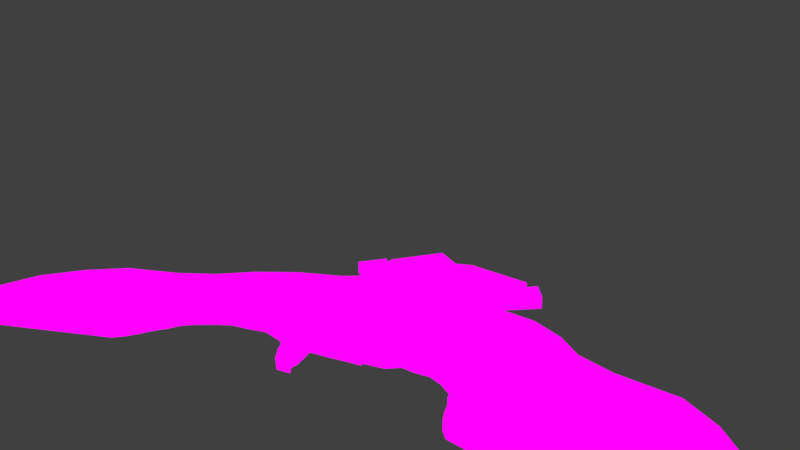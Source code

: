 # Source: hawk_Sketchfab.blend  (saved by Blender 2.81.16; exported with 4.5.12 LTS)
import bpy
from mathutils import Matrix  # noqa: F401  (used for matrix-valued properties, if any)

bpy.ops.wm.read_factory_settings(use_empty=True)
scene = bpy.context.scene
scene.name = 'Scene'

# ---- collections
col_collection_1 = bpy.data.collections.new('Collection 1'); scene.collection.children.link(col_collection_1)
col_anim1 = bpy.data.collections.new('anim1'); scene.collection.children.link(col_anim1)

# ---- images (referenced by path relative to the original .blend; pixels are not part of the script)
import os
ASSET_DIR = os.environ.get("B2B_ASSET_DIR", "")  # directory of the original .blend (textures are referenced by path, not embedded)
HERE = os.path.dirname(os.path.abspath(__file__))  # packed textures are extracted next to this script under _unpacked/

def load_image(name, relpath, width, height, colorspace="sRGB"):
    """Load a texture the original file referenced (path relative to the .blend, or extracted next to this script)."""
    p = next((c for c in (os.path.join(HERE, relpath), os.path.join(ASSET_DIR, relpath)) if relpath and os.path.exists(c)), "")
    if p:
        img = bpy.data.images.load(p, check_existing=True)
        img.name = name
    else:  # same state as the original file: an image datablock whose file is absent (Cycles renders it pink)
        img = bpy.data.images.new(name, width, height)
        img.source = "FILE"
        img.filepath = "//" + (relpath or name)
    img.colorspace_settings.name = colorspace
    return img
img_hawk_png = load_image('hawk.png', 'hawk.png', 1024, 1024, 'sRGB')

# ---- materials (node trees are filled in below, after node groups)
mat_hawk = bpy.data.materials.new('hawk')

# ---- material node trees
mat_hawk.use_nodes = True; mat_hawk.node_tree.nodes.clear()
_N = mat_hawk.node_tree.nodes; _L = mat_hawk.node_tree.links
n0 = _N.new('ShaderNodeOutputMaterial'); n0.name = 'Material Output'; n0.location = (442, 305)
n1 = _N.new('ShaderNodeTexImage'); n1.name = 'Image Texture'; n1.location = (-30, 325)
n1.image = img_hawk_png
n1.interpolation = 'Closest'
_L.new(n1.outputs[0], n0.inputs[0])
n0.is_active_output = True

# ---- world
world_world = bpy.data.worlds.new('World'); scene.world = world_world
world_world.use_nodes = True; world_world.node_tree.nodes.clear()
_N = world_world.node_tree.nodes; _L = world_world.node_tree.links
n0 = _N.new('ShaderNodeOutputWorld'); n0.name = 'World Output'; n0.location = (300, 300)
n1 = _N.new('ShaderNodeBackground'); n1.name = 'Background'; n1.location = (10, 300)
n1.inputs[0].default_value = (0.05088, 0.05088, 0.05088, 1.0)
_L.new(n1.outputs[0], n0.inputs[0])
n0.is_active_output = True
world_world.color = (0.05088, 0.05088, 0.05088)
world_world.use_sun_shadow = False
world_world.sun_shadow_jitter_overblur = 0.0

# ---- cameras
cam_camera = bpy.data.cameras.new('Camera')
cam_camera.clip_end = 100.0
cam_camera.lens = 35.0
cam_camera.sensor_width = 32.0
cam_camera.sensor_height = 18.0
cam_camera.ortho_scale = 7.314
cam_camera.dof.focus_distance = 0.0

# ---- lights
light_lamp = bpy.data.lights.new('Lamp', 'POINT')
light_lamp.transmission_factor = 0.0
light_lamp.cutoff_distance = 30.0
light_lamp.energy = 100.0
light_lamp.shadow_buffer_clip_start = 1.001
light_lamp.shadow_soft_size = 0.1
light_lamp.shadow_maximum_resolution = 0.006
light_lamp.use_absolute_resolution = True

# ---- meshes
me_cube_004 = bpy.data.meshes.new('Cube.004')
me_cube_004.from_pydata([(0.5709, 0.7135, -0.1801), (0.6739, -0.8818, -0.151), (0.5167, 1.014, -0.3165), (0.3123, -0.5323, -0.3367), (1.591, 0.5343, -0.09471), (1.062, -0.9788, -0.06399), (2.34, -0.1347, -0.1158), (1.404, -1.064, -0.06521), (3.815, -0.901, -0.1139), (1.724, -1.479, -0.04988), (2.767, -0.354, -0.1136), (1.595, -1.226, -0.0558), (3.43, -0.5462, -0.115), (1.681, -1.333, -0.05233), (1.242, -0.9746, -0.06886), (2.02, 0.2186, -0.1074), (1.011, 0.6644, -0.1109), (0.8656, -0.8758, -0.09866), (4.174, -2.13, -0.05719), (1.903, -1.861, -0.04607), (1.786, -1.577, -0.04856), (4.114, -1.321, -0.1018), (1.847, -1.741, -0.04698), (4.244, -1.821, -0.07434), (1.997, -1.973, -0.0459), (3.858, -2.552, -0.0466), (0.9146, 1.77, -0.07107), (1.079, 1.72, -0.07107), (1.292, 1.378, -0.07118), (0.8233, 1.374, -0.07251), (0.928, 1.056, -0.07207), (0.745, 1.39, -0.07251), (0.5709, 0.7135, 0.1801), (0.6739, -0.8818, 0.151), (0.5167, 1.014, 0.3165), (0.3123, -0.5323, 0.3367), (1.591, 0.5343, 0.09471), (1.062, -0.9788, 0.06399), (2.34, -0.1347, 0.1158), (1.404, -1.064, 0.06521), (3.815, -0.901, 0.1139), (1.724, -1.479, 0.04988), (2.767, -0.354, 0.1136), (1.595, -1.226, 0.0558), (3.43, -0.5462, 0.115), (1.681, -1.333, 0.05233), (1.242, -0.9746, 0.06886), (2.02, 0.2186, 0.1074), (1.011, 0.6644, 0.1109), (0.8656, -0.8758, 0.09866), (4.174, -2.13, 0.05719), (1.903, -1.861, 0.04607), (1.786, -1.577, 0.04856), (4.114, -1.321, 0.1018), (1.847, -1.741, 0.04698), (4.244, -1.821, 0.07434), (1.997, -1.973, 0.0459), (3.858, -2.552, 0.0466), (0.9146, 1.77, 0.07107), (1.079, 1.72, 0.07107), (1.292, 1.378, 0.07118), (0.8233, 1.374, 0.07251), (0.928, 1.056, 0.07207), (0.745, 1.39, 0.07251), (-0.5709, 0.7135, -0.1801), (-0.6739, -0.8818, -0.151), (0.0, 1.32, -0.4041), (0.0, -0.4612, -0.3802), (-0.5167, 1.014, -0.3165), (-0.3123, -0.5323, -0.3367), (-1.591, 0.5343, -0.09471), (-1.062, -0.9788, -0.06399), (-2.34, -0.1347, -0.1158), (-1.404, -1.064, -0.06521), (-3.815, -0.901, -0.1139), (-1.724, -1.479, -0.04988), (-2.767, -0.354, -0.1136), (-1.595, -1.226, -0.0558), (-3.43, -0.5462, -0.115), (-1.681, -1.333, -0.05233), (-1.242, -0.9746, -0.06886), (-2.02, 0.2186, -0.1074), (-1.011, 0.6644, -0.1109), (-0.8656, -0.8758, -0.09866), (-4.174, -2.13, -0.05719), (-1.903, -1.861, -0.04607), (-1.786, -1.577, -0.04856), (-4.114, -1.321, -0.1018), (-1.847, -1.741, -0.04698), (-4.244, -1.821, -0.07434), (-1.997, -1.973, -0.0459), (-3.858, -2.552, -0.0466), (0.0, 2.066, -0.07099), (-0.9146, 1.77, -0.07107), (-1.079, 1.72, -0.07107), (-1.292, 1.378, -0.07118), (-0.8233, 1.374, -0.07251), (-0.928, 1.056, -0.07207), (-0.745, 1.39, -0.07251), (0.0, 1.693, -0.0728), (-0.5709, 0.7135, 0.1801), (-0.6739, -0.8818, 0.151), (0.0, 1.32, 0.4041), (0.0, -0.4612, 0.3802), (-0.5167, 1.014, 0.3165), (-0.3123, -0.5323, 0.3367), (-1.591, 0.5343, 0.09471), (-1.062, -0.9788, 0.06399), (-2.34, -0.1347, 0.1158), (-1.404, -1.064, 0.06521), (-3.815, -0.901, 0.1139), (-1.724, -1.479, 0.04988), (-2.767, -0.354, 0.1136), (-1.595, -1.226, 0.0558), (-3.43, -0.5462, 0.115), (-1.681, -1.333, 0.05233), (-1.242, -0.9746, 0.06886), (-2.02, 0.2186, 0.1074), (-1.011, 0.6644, 0.1109), (-0.8656, -0.8758, 0.09866), (-4.174, -2.13, 0.05719), (-1.903, -1.861, 0.04607), (-1.786, -1.577, 0.04856), (-4.114, -1.321, 0.1018), (-1.847, -1.741, 0.04698), (-4.244, -1.821, 0.07434), (-1.997, -1.973, 0.0459), (-3.858, -2.552, 0.0466), (0.0, 2.066, 0.07099), (-0.9146, 1.77, 0.07107), (-1.079, 1.72, 0.07107), (-1.292, 1.378, 0.07118), (-0.8233, 1.374, 0.07251), (-0.928, 1.056, 0.07207), (-0.745, 1.39, 0.07251), (0.0, 1.693, 0.0728), (0.1022, -1.251, 0.008791), (0.1439, -1.121, -0.06725), (0.2044, -1.392, 0.09083), (0.2879, -1.243, 0.1504), (0.1022, -1.53, 0.2027), (0.1439, -1.364, 0.368), (0.1838, -0.9197, -0.1668), (0.3676, -0.9389, 0.151), (0.1838, -0.958, 0.4688), (0.1999, -0.6223, -0.3198), (0.3998, -0.5898, 0.02486), (0.1999, -0.5572, 0.3695), (0.1287, -0.3844, -0.2425), (0.2575, -0.3073, -0.03337), (0.1287, -0.2301, 0.1758), (0.07274, -1.495, 0.189), (0.07274, -1.275, 0.02238), (0.07274, -1.608, -0.07677), (0.07274, -1.585, -0.08779), (0.07274, -1.58, 0.1266), (0.07274, -1.478, -0.04058), (0.07274, -1.563, -0.0413), (0.07274, -1.625, 0.04405), (-0.1022, -1.251, 0.008791), (-0.1439, -1.121, -0.06725), (-0.2044, -1.392, 0.09083), (-0.2879, -1.243, 0.1504), (-0.1022, -1.53, 0.2027), (-0.1439, -1.364, 0.368), (-0.1838, -0.9197, -0.1668), (-0.3676, -0.9389, 0.151), (-0.1838, -0.958, 0.4688), (-0.1999, -0.6223, -0.3198), (-0.3998, -0.5898, 0.02486), (-0.1999, -0.5572, 0.3695), (-0.1287, -0.3844, -0.2425), (-0.2575, -0.3073, -0.03337), (-0.1287, -0.2301, 0.1758), (-0.07274, -1.495, 0.189), (-0.07274, -1.275, 0.02238), (-0.07274, -1.608, -0.07677), (-0.07274, -1.585, -0.08779), (-0.07274, -1.58, 0.1266), (-0.07274, -1.478, -0.04058), (-0.07274, -1.563, -0.0413), (-0.07274, -1.625, 0.04405), (-2.2e-07, -1.495, 0.189), (-1.805e-07, -1.275, 0.02238), (-4.689e-07, -1.608, -0.07677), (-4.606e-07, -1.585, -0.08779), (-3.58e-07, -1.478, -0.04058), (-3.176e-07, -1.58, 0.1266), (-4.154e-07, -1.563, -0.0413), (-4.016e-07, -1.625, 0.04405), (-2.34e-07, -1.53, 0.2027), (-1.511e-08, -1.364, 0.368), (3.233e-07, -0.958, 0.4688), (5.278e-07, -0.5572, 0.3695), (6.212e-07, -0.2301, 0.1758), (-1.732e-07, -1.251, 0.008791), (-1.355e-07, -1.121, -0.06725), (-6.524e-08, -0.9197, -0.1668), (3.476e-08, -0.6223, -0.3198), (2.449e-07, -0.3844, -0.2425)], [], [(7, 6, 10, 11), (25, 57, 56, 24), (2, 3, 67, 66), (30, 62, 32, 0), (0, 1, 3, 2), (34, 61, 29, 2), (17, 16, 4, 5), (48, 36, 4, 16), (13, 12, 8, 9), (14, 15, 6, 7), (47, 38, 6, 15), (44, 40, 8, 12), (9, 41, 45, 13), (38, 42, 10, 6), (11, 10, 12, 13), (5, 4, 15, 14), (36, 47, 15, 4), (14, 46, 37, 5), (1, 0, 16, 17), (19, 18, 25, 24), (22, 23, 18, 19), (21, 23, 22, 20), (52, 20, 22, 54), (9, 8, 21, 20), (40, 53, 21, 8), (1, 33, 35, 3), (20, 52, 41, 9), (55, 50, 18, 23), (32, 48, 16, 0), (17, 49, 33, 1), (42, 44, 12, 10), (13, 45, 43, 11), (11, 43, 39, 7), (19, 51, 54, 22), (5, 37, 49, 17), (7, 39, 46, 14), (24, 56, 51, 19), (50, 57, 25, 18), (92, 128, 58, 26), (31, 63, 34, 2), (31, 99, 92, 26), (61, 59, 27, 29), (30, 29, 27, 28), (26, 58, 63, 31), (28, 60, 62, 30), (0, 2, 29, 30), (3, 35, 103, 67), (2, 66, 99, 31), (27, 59, 60, 28), (39, 43, 42, 38), (34, 102, 103, 35), (32, 34, 35, 33), (49, 37, 36, 48), (45, 41, 40, 44), (46, 39, 38, 47), (43, 45, 44, 42), (37, 46, 47, 36), (33, 49, 48, 32), (51, 56, 57, 50), (54, 51, 50, 55), (53, 52, 54, 55), (41, 52, 53, 40), (63, 58, 128, 135), (62, 60, 59, 61), (32, 62, 61, 34), (34, 63, 135, 102), (21, 53, 55, 23), (73, 77, 76, 72), (91, 90, 126, 127), (68, 66, 67, 69), (97, 64, 100, 133), (64, 68, 69, 65), (104, 68, 96, 132), (83, 71, 70, 82), (118, 82, 70, 106), (79, 75, 74, 78), (80, 73, 72, 81), (117, 81, 72, 108), (114, 78, 74, 110), (75, 79, 115, 111), (108, 72, 76, 112), (77, 79, 78, 76), (71, 80, 81, 70), (106, 70, 81, 117), (80, 71, 107, 116), (65, 83, 82, 64), (85, 90, 91, 84), (88, 85, 84, 89), (87, 86, 88, 89), (122, 124, 88, 86), (75, 86, 87, 74), (110, 74, 87, 123), (65, 69, 105, 101), (86, 75, 111, 122), (125, 89, 84, 120), (100, 64, 82, 118), (83, 65, 101, 119), (112, 76, 78, 114), (79, 77, 113, 115), (77, 73, 109, 113), (85, 88, 124, 121), (71, 83, 119, 107), (73, 80, 116, 109), (90, 85, 121, 126), (120, 84, 91, 127), (92, 93, 129, 128), (98, 68, 104, 134), (98, 93, 92, 99), (132, 96, 94, 130), (97, 95, 94, 96), (93, 98, 134, 129), (95, 97, 133, 131), (64, 97, 96, 68), (69, 67, 103, 105), (68, 98, 99, 66), (94, 95, 131, 130), (109, 108, 112, 113), (104, 105, 103, 102), (100, 101, 105, 104), (119, 118, 106, 107), (115, 114, 110, 111), (116, 117, 108, 109), (113, 112, 114, 115), (107, 106, 117, 116), (101, 100, 118, 119), (121, 120, 127, 126), (124, 125, 120, 121), (123, 125, 124, 122), (111, 110, 123, 122), (134, 135, 128, 129), (133, 132, 130, 131), (100, 104, 132, 133), (104, 102, 135, 134), (87, 89, 125, 123), (195, 196, 137, 136), (136, 137, 139, 138), (138, 139, 141, 140), (191, 141, 144, 192), (190, 195, 136, 138, 140), (139, 137, 142, 143), (141, 139, 143, 144), (193, 147, 150, 194), (144, 143, 146, 147), (192, 144, 147, 193), (143, 142, 145, 146), (199, 194, 150, 149, 148), (146, 145, 148, 149), (147, 146, 149, 150), (182, 151, 152, 183), (158, 153, 154, 157), (151, 155, 156, 152), (155, 158, 157, 156), (155, 187, 189, 158), (154, 185, 188, 157), (151, 182, 187, 155), (157, 188, 186, 156), (156, 186, 183, 152), (158, 189, 184, 153), (153, 184, 185, 154), (140, 141, 191, 190), (145, 198, 199, 148), (142, 197, 198, 145), (137, 196, 197, 142), (195, 159, 160, 196), (159, 161, 162, 160), (161, 163, 164, 162), (191, 192, 167, 164), (190, 163, 161, 159, 195), (162, 166, 165, 160), (164, 167, 166, 162), (193, 194, 173, 170), (167, 170, 169, 166), (192, 193, 170, 167), (166, 169, 168, 165), (199, 171, 172, 173, 194), (169, 172, 171, 168), (170, 173, 172, 169), (182, 183, 175, 174), (181, 180, 177, 176), (174, 175, 179, 178), (178, 179, 180, 181), (178, 181, 189, 187), (177, 180, 188, 185), (174, 178, 187, 182), (180, 179, 186, 188), (179, 175, 183, 186), (181, 176, 184, 189), (176, 177, 185, 184), (163, 190, 191, 164), (168, 171, 199, 198), (165, 168, 198, 197), (160, 165, 197, 196)])
me_cube_004.polygons.foreach_set('use_smooth', [True] * 192)
_uv = me_cube_004.uv_layers.new(name='UVMap')
_uv.uv.foreach_set('vector', [0.698, 0.8786, 0.7557, 0.7944, 0.7937, 0.8033, 0.7162, 0.8873, 0.6996, 0.2827, 0.6938, 0.2892, 0.5645, 0.1722, 0.5703, 0.1658, 0.6256, 0.7032, 0.5965, 0.8274, 0.5716, 0.8191, 0.586, 0.6741, 0.2439, 0.1983, 0.2358, 0.206, 0.2375, 0.2329, 0.2579, 0.2136, 0.6275, 0.7281, 0.6231, 0.8588, 0.5965, 0.8274, 0.6256, 0.7032, 0.2412, 0.2439, 0.2502, 0.2128, 0.2584, 0.205, 0.277, 0.2099, 0.6516, 0.8739, 0.635, 0.758, 0.6837, 0.7578, 0.6692, 0.8781, 0.3337, 0.3072, 0.3135, 0.2817, 0.3251, 0.2717, 0.3473, 0.2955, 0.725, 0.8938, 0.8501, 0.8063, 0.8872, 0.8259, 0.7311, 0.9037, 0.6834, 0.8748, 0.7237, 0.7738, 0.7557, 0.7944, 0.698, 0.8786, 0.287, 0.2525, 0.262, 0.2244, 0.2761, 0.2122, 0.3002, 0.2412, 0.2146, 0.1692, 0.1884, 0.1386, 0.2023, 0.1266, 0.2287, 0.1571, 0.5516, 0.1484, 0.5453, 0.1553, 0.5421, 0.1528, 0.5487, 0.1455, 0.262, 0.2244, 0.2409, 0.1996, 0.2548, 0.1877, 0.2761, 0.2122, 0.7162, 0.8873, 0.7937, 0.8033, 0.8501, 0.8063, 0.725, 0.8938, 0.6692, 0.8781, 0.6837, 0.7578, 0.7237, 0.7738, 0.6834, 0.8748, 0.3135, 0.2817, 0.287, 0.2525, 0.3002, 0.2412, 0.3251, 0.2717, 0.5192, 0.1168, 0.5106, 0.1263, 0.4984, 0.1147, 0.5065, 0.1058, 0.6365, 0.8776, 0.5991, 0.7618, 0.635, 0.758, 0.6516, 0.8739, 0.7524, 0.9288, 0.9383, 0.9103, 0.9209, 0.9467, 0.762, 0.9355, 0.7457, 0.921, 0.9383, 0.8864, 0.9383, 0.9103, 0.7524, 0.9288, 0.9188, 0.8518, 0.9383, 0.8864, 0.7457, 0.921, 0.7379, 0.9099, 0.5497, 0.1591, 0.5558, 0.1524, 0.5599, 0.1563, 0.554, 0.1628, 0.7311, 0.9037, 0.8872, 0.8259, 0.9188, 0.8518, 0.7379, 0.9099, 0.1884, 0.1386, 0.1621, 0.1066, 0.1745, 0.09583, 0.2023, 0.1266, 0.4849, 0.07536, 0.466, 0.09634, 0.4292, 0.08652, 0.4715, 0.03972, 0.5558, 0.1524, 0.5497, 0.1591, 0.5453, 0.1553, 0.5516, 0.1484, 0.7188, 0.3154, 0.715, 0.3098, 0.7222, 0.3018, 0.7282, 0.305, 0.2375, 0.2329, 0.2181, 0.2027, 0.2306, 0.1907, 0.2579, 0.2136, 0.495, 0.09104, 0.4826, 0.1048, 0.466, 0.09634, 0.4849, 0.07536, 0.2409, 0.1996, 0.2146, 0.1692, 0.2287, 0.1571, 0.2548, 0.1877, 0.5487, 0.1455, 0.5421, 0.1528, 0.5359, 0.1476, 0.5429, 0.1398, 0.5429, 0.1398, 0.5359, 0.1476, 0.5221, 0.1363, 0.5303, 0.1272, 0.5638, 0.1599, 0.558, 0.1663, 0.554, 0.1628, 0.5599, 0.1563, 0.5065, 0.1058, 0.4984, 0.1147, 0.4826, 0.1048, 0.495, 0.09104, 0.5303, 0.1272, 0.5221, 0.1363, 0.5106, 0.1263, 0.5192, 0.1168, 0.5703, 0.1658, 0.5645, 0.1722, 0.558, 0.1663, 0.5638, 0.1599, 0.715, 0.3098, 0.6938, 0.2892, 0.6996, 0.2827, 0.7222, 0.3018, 0.3194, 0.2555, 0.3114, 0.2631, 0.2572, 0.2077, 0.2653, 0.2, 0.2627, 0.2097, 0.2545, 0.2175, 0.2412, 0.2439, 0.277, 0.2099, 0.6401, 0.6616, 0.5743, 0.659, 0.564, 0.6303, 0.6425, 0.6276, 0.2502, 0.2128, 0.2476, 0.1977, 0.2556, 0.1901, 0.2584, 0.205, 0.6634, 0.6822, 0.6465, 0.6606, 0.6566, 0.6269, 0.6825, 0.6473, 0.2653, 0.2, 0.2572, 0.2077, 0.2545, 0.2175, 0.2627, 0.2097, 0.2351, 0.1768, 0.227, 0.1845, 0.2358, 0.206, 0.2439, 0.1983, 0.6455, 0.7185, 0.6329, 0.6968, 0.6465, 0.6606, 0.6634, 0.6822, 0.4715, 0.03972, 0.4292, 0.08652, 0.4047, 0.06991, 0.4525, 0.01708, 0.6329, 0.6968, 0.5847, 0.6877, 0.5743, 0.659, 0.6401, 0.6616, 0.2556, 0.1901, 0.2476, 0.1977, 0.227, 0.1845, 0.2351, 0.1768, 0.1907, 0.2877, 0.1749, 0.2724, 0.253, 0.1742, 0.2749, 0.2086, 0.4016, 0.3612, 0.4194, 0.4245, 0.2308, 0.3743, 0.2321, 0.3392, 0.3712, 0.347, 0.4016, 0.3612, 0.2321, 0.3392, 0.2053, 0.2911, 0.2102, 0.3347, 0.1999, 0.3173, 0.34, 0.2668, 0.3541, 0.3163, 0.1646, 0.2659, 0.1508, 0.2635, 0.1986, 0.09261, 0.233, 0.122, 0.1996, 0.3014, 0.1907, 0.2877, 0.2749, 0.2086, 0.309, 0.2334, 0.1749, 0.2724, 0.1646, 0.2659, 0.233, 0.122, 0.253, 0.1742, 0.1999, 0.3173, 0.1996, 0.3014, 0.309, 0.2334, 0.34, 0.2668, 0.2104, 0.3524, 0.2102, 0.3347, 0.3541, 0.3163, 0.3603, 0.3562, 0.1145, 0.2525, 0.1038, 0.246, 0.04393, 0.101, 0.08234, 0.07133, 0.1259, 0.2559, 0.1145, 0.2525, 0.08234, 0.07133, 0.111, 0.06329, 0.1583, 0.07067, 0.1414, 0.2592, 0.1259, 0.2559, 0.111, 0.06329, 0.1508, 0.2635, 0.1414, 0.2592, 0.1583, 0.07067, 0.1986, 0.09261, 0.4477, 0.3476, 0.4928, 0.3404, 0.4983, 0.4455, 0.4589, 0.435, 0.4176, 0.3188, 0.4619, 0.2893, 0.4921, 0.3215, 0.4483, 0.3389, 0.3712, 0.347, 0.4176, 0.3188, 0.4483, 0.3389, 0.4016, 0.3612, 0.4016, 0.3612, 0.4477, 0.3476, 0.4589, 0.435, 0.4194, 0.4245, 0.1745, 0.09583, 0.1621, 0.1066, 0.1375, 0.07466, 0.1466, 0.06683, 0.698, 0.8786, 0.7162, 0.8873, 0.7937, 0.8033, 0.7557, 0.7944, 0.6996, 0.2827, 0.5703, 0.1658, 0.5645, 0.1722, 0.6938, 0.2892, 0.6256, 0.7032, 0.586, 0.6741, 0.5716, 0.8191, 0.5965, 0.8274, 0.2439, 0.1983, 0.2579, 0.2136, 0.2375, 0.2329, 0.2358, 0.206, 0.6275, 0.7281, 0.6256, 0.7032, 0.5965, 0.8274, 0.6231, 0.8588, 0.2412, 0.2439, 0.277, 0.2099, 0.2584, 0.205, 0.2502, 0.2128, 0.6516, 0.8739, 0.6692, 0.8781, 0.6837, 0.7578, 0.635, 0.758, 0.3337, 0.3072, 0.3473, 0.2955, 0.3251, 0.2717, 0.3135, 0.2817, 0.725, 0.8938, 0.7311, 0.9037, 0.8872, 0.8259, 0.8501, 0.8063, 0.6834, 0.8748, 0.698, 0.8786, 0.7557, 0.7944, 0.7237, 0.7738, 0.287, 0.2525, 0.3002, 0.2412, 0.2761, 0.2122, 0.262, 0.2244, 0.2146, 0.1692, 0.2287, 0.1571, 0.2023, 0.1266, 0.1884, 0.1386, 0.5516, 0.1484, 0.5487, 0.1455, 0.5421, 0.1528, 0.5453, 0.1553, 0.262, 0.2244, 0.2761, 0.2122, 0.2548, 0.1877, 0.2409, 0.1996, 0.7162, 0.8873, 0.725, 0.8938, 0.8501, 0.8063, 0.7937, 0.8033, 0.6692, 0.8781, 0.6834, 0.8748, 0.7237, 0.7738, 0.6837, 0.7578, 0.3135, 0.2817, 0.3251, 0.2717, 0.3002, 0.2412, 0.287, 0.2525, 0.5192, 0.1168, 0.5065, 0.1058, 0.4984, 0.1147, 0.5106, 0.1263, 0.6365, 0.8776, 0.6516, 0.8739, 0.635, 0.758, 0.5991, 0.7618, 0.7524, 0.9288, 0.762, 0.9355, 0.9209, 0.9467, 0.9383, 0.9103, 0.7457, 0.921, 0.7524, 0.9288, 0.9383, 0.9103, 0.9383, 0.8864, 0.9188, 0.8518, 0.7379, 0.9099, 0.7457, 0.921, 0.9383, 0.8864, 0.5497, 0.1591, 0.554, 0.1628, 0.5599, 0.1563, 0.5558, 0.1524, 0.7311, 0.9037, 0.7379, 0.9099, 0.9188, 0.8518, 0.8872, 0.8259, 0.1884, 0.1386, 0.2023, 0.1266, 0.1745, 0.09583, 0.1621, 0.1066, 0.4849, 0.07536, 0.4715, 0.03972, 0.4292, 0.08652, 0.466, 0.09634, 0.5558, 0.1524, 0.5516, 0.1484, 0.5453, 0.1553, 0.5497, 0.1591, 0.7188, 0.3154, 0.7282, 0.305, 0.7222, 0.3018, 0.715, 0.3098, 0.2375, 0.2329, 0.2579, 0.2136, 0.2306, 0.1907, 0.2181, 0.2027, 0.495, 0.09104, 0.4849, 0.07536, 0.466, 0.09634, 0.4826, 0.1048, 0.2409, 0.1996, 0.2548, 0.1877, 0.2287, 0.1571, 0.2146, 0.1692, 0.5487, 0.1455, 0.5429, 0.1398, 0.5359, 0.1476, 0.5421, 0.1528, 0.5429, 0.1398, 0.5303, 0.1272, 0.5221, 0.1363, 0.5359, 0.1476, 0.5638, 0.1599, 0.5599, 0.1563, 0.554, 0.1628, 0.558, 0.1663, 0.5065, 0.1058, 0.495, 0.09104, 0.4826, 0.1048, 0.4984, 0.1147, 0.5303, 0.1272, 0.5192, 0.1168, 0.5106, 0.1263, 0.5221, 0.1363, 0.5703, 0.1658, 0.5638, 0.1599, 0.558, 0.1663, 0.5645, 0.1722, 0.715, 0.3098, 0.7222, 0.3018, 0.6996, 0.2827, 0.6938, 0.2892, 0.3194, 0.2555, 0.2653, 0.2, 0.2572, 0.2077, 0.3114, 0.2631, 0.2627, 0.2097, 0.277, 0.2099, 0.2412, 0.2439, 0.2545, 0.2175, 0.6401, 0.6616, 0.6425, 0.6276, 0.564, 0.6303, 0.5743, 0.659, 0.2502, 0.2128, 0.2584, 0.205, 0.2556, 0.1901, 0.2476, 0.1977, 0.6634, 0.6822, 0.6825, 0.6473, 0.6566, 0.6269, 0.6465, 0.6606, 0.2653, 0.2, 0.2627, 0.2097, 0.2545, 0.2175, 0.2572, 0.2077, 0.2351, 0.1768, 0.2439, 0.1983, 0.2358, 0.206, 0.227, 0.1845, 0.6455, 0.7185, 0.6634, 0.6822, 0.6465, 0.6606, 0.6329, 0.6968, 0.4715, 0.03972, 0.4525, 0.01708, 0.4047, 0.06991, 0.4292, 0.08652, 0.6329, 0.6968, 0.6401, 0.6616, 0.5743, 0.659, 0.5847, 0.6877, 0.2556, 0.1901, 0.2351, 0.1768, 0.227, 0.1845, 0.2476, 0.1977, 0.1907, 0.2877, 0.2749, 0.2086, 0.253, 0.1742, 0.1749, 0.2724, 0.4016, 0.3612, 0.2321, 0.3392, 0.2308, 0.3743, 0.4194, 0.4245, 0.3712, 0.347, 0.2053, 0.2911, 0.2321, 0.3392, 0.4016, 0.3612, 0.2102, 0.3347, 0.3541, 0.3163, 0.34, 0.2668, 0.1999, 0.3173, 0.1646, 0.2659, 0.233, 0.122, 0.1986, 0.09261, 0.1508, 0.2635, 0.1996, 0.3014, 0.309, 0.2334, 0.2749, 0.2086, 0.1907, 0.2877, 0.1749, 0.2724, 0.253, 0.1742, 0.233, 0.122, 0.1646, 0.2659, 0.1999, 0.3173, 0.34, 0.2668, 0.309, 0.2334, 0.1996, 0.3014, 0.2104, 0.3524, 0.3603, 0.3562, 0.3541, 0.3163, 0.2102, 0.3347, 0.1145, 0.2525, 0.08234, 0.07133, 0.04393, 0.101, 0.1038, 0.246, 0.1259, 0.2559, 0.111, 0.06329, 0.08234, 0.07133, 0.1145, 0.2525, 0.1583, 0.07067, 0.111, 0.06329, 0.1259, 0.2559, 0.1414, 0.2592, 0.1508, 0.2635, 0.1986, 0.09261, 0.1583, 0.07067, 0.1414, 0.2592, 0.4477, 0.3476, 0.4589, 0.435, 0.4983, 0.4455, 0.4928, 0.3404, 0.4176, 0.3188, 0.4483, 0.3389, 0.4921, 0.3215, 0.4619, 0.2893, 0.3712, 0.347, 0.4016, 0.3612, 0.4483, 0.3389, 0.4176, 0.3188, 0.4016, 0.3612, 0.4194, 0.4245, 0.4589, 0.435, 0.4477, 0.3476, 0.1745, 0.09583, 0.1466, 0.06683, 0.1375, 0.07466, 0.1621, 0.1066, 0.8333, 0.3339, 0.8233, 0.2949, 0.8664, 0.2839, 0.8639, 0.326, 0.8732, 0.3549, 0.864, 0.3227, 0.8501, 0.3764, 0.8834, 0.3898, 0.8834, 0.3898, 0.8501, 0.3764, 0.8362, 0.43, 0.8882, 0.4289, 0.7381, 0.2988, 0.7184, 0.3154, 0.7595, 0.3749, 0.7846, 0.3536, 0.8398, 0.3628, 0.8256, 0.321, 0.8384, 0.3167, 0.8579, 0.3321, 0.8526, 0.3585, 0.8501, 0.3764, 0.864, 0.3227, 0.8469, 0.2758, 0.8012, 0.3298, 0.8362, 0.43, 0.8501, 0.3764, 0.8012, 0.3298, 0.7555, 0.3839, 0.819, 0.3942, 0.7917, 0.4174, 0.823, 0.4346, 0.8405, 0.4197, 0.7555, 0.3839, 0.8012, 0.3298, 0.7645, 0.256, 0.7063, 0.3064, 0.7846, 0.3536, 0.7595, 0.3749, 0.7917, 0.4174, 0.819, 0.3942, 0.8012, 0.3298, 0.8469, 0.2758, 0.8226, 0.2056, 0.7645, 0.256, 0.4578, 0.25, 0.04215, 0.25, 0.04215, 0.13, 0.25, 0.01, 0.4578, 0.13, 0.7645, 0.256, 0.8226, 0.2056, 0.7725, 0.1815, 0.728, 0.2032, 0.7063, 0.3064, 0.7645, 0.256, 0.728, 0.2032, 0.6835, 0.225, 0.375, 0.125, 0.375, 0.25, 0.625, 0.25, 0.625, 0.125, 0.9549, 0.3653, 0.9572, 0.3378, 0.9527, 0.3352, 0.9454, 0.3434, 0.919, 0.3908, 0.9408, 0.3813, 0.9255, 0.3449, 0.8787, 0.343, 0.9408, 0.3813, 0.9549, 0.3653, 0.9454, 0.3434, 0.9255, 0.3449, 0.934, 0.3809, 0.9217, 0.37, 0.9352, 0.3548, 0.9475, 0.3657, 0.9381, 0.3429, 0.9359, 0.3653, 0.9291, 0.3646, 0.9313, 0.3422, 0.9184, 0.3984, 0.9061, 0.3876, 0.9217, 0.37, 0.934, 0.3809, 0.9313, 0.3422, 0.9291, 0.3646, 0.903, 0.3621, 0.9052, 0.3398, 0.9052, 0.3398, 0.903, 0.3621, 0.8405, 0.3562, 0.8426, 0.3338, 0.9504, 0.3441, 0.9483, 0.3665, 0.9431, 0.366, 0.9452, 0.3436, 0.9452, 0.3436, 0.9431, 0.366, 0.9359, 0.3653, 0.9381, 0.3429, 0.698, 0.2797, 0.7184, 0.3154, 0.7381, 0.2988, 0.7119, 0.2679, 0.8449, 0.1302, 0.785, 0.1455, 0.7667, 0.07425, 0.8053, 0.06436, 0.8629, 0.2205, 0.8079, 0.2346, 0.785, 0.1455, 0.8449, 0.1302, 0.8664, 0.2839, 0.8233, 0.2949, 0.8079, 0.2346, 0.8629, 0.2205, 0.8333, 0.3339, 0.8639, 0.326, 0.8664, 0.2839, 0.8233, 0.2949, 0.8732, 0.3549, 0.8834, 0.3898, 0.8501, 0.3764, 0.864, 0.3227, 0.8834, 0.3898, 0.8882, 0.4289, 0.8362, 0.43, 0.8501, 0.3764, 0.7381, 0.2988, 0.7846, 0.3536, 0.7595, 0.3749, 0.7184, 0.3154, 0.8398, 0.3628, 0.8526, 0.3585, 0.8579, 0.3321, 0.8384, 0.3167, 0.8256, 0.321, 0.8501, 0.3764, 0.8012, 0.3298, 0.8469, 0.2758, 0.864, 0.3227, 0.8362, 0.43, 0.7555, 0.3839, 0.8012, 0.3298, 0.8501, 0.3764, 0.819, 0.3942, 0.8405, 0.4197, 0.823, 0.4346, 0.7917, 0.4174, 0.7555, 0.3839, 0.7063, 0.3064, 0.7645, 0.256, 0.8012, 0.3298, 0.7846, 0.3536, 0.819, 0.3942, 0.7917, 0.4174, 0.7595, 0.3749, 0.8012, 0.3298, 0.7645, 0.256, 0.8226, 0.2056, 0.8469, 0.2758, 0.4578, 0.25, 0.4578, 0.13, 0.25, 0.01, 0.04215, 0.13, 0.04215, 0.25, 0.7645, 0.256, 0.728, 0.2032, 0.7725, 0.1815, 0.8226, 0.2056, 0.7063, 0.3064, 0.6835, 0.225, 0.728, 0.2032, 0.7645, 0.256, 0.375, 0.125, 0.625, 0.125, 0.625, 0.25, 0.375, 0.25, 0.9549, 0.3653, 0.9454, 0.3434, 0.9527, 0.3352, 0.9572, 0.3378, 0.919, 0.3908, 0.8787, 0.343, 0.9255, 0.3449, 0.9408, 0.3813, 0.9408, 0.3813, 0.9255, 0.3449, 0.9454, 0.3434, 0.9549, 0.3653, 0.934, 0.3809, 0.9475, 0.3657, 0.9352, 0.3548, 0.9217, 0.37, 0.9381, 0.3429, 0.9313, 0.3422, 0.9291, 0.3646, 0.9359, 0.3653, 0.9184, 0.3984, 0.934, 0.3809, 0.9217, 0.37, 0.9061, 0.3876, 0.9313, 0.3422, 0.9052, 0.3398, 0.903, 0.3621, 0.9291, 0.3646, 0.9052, 0.3398, 0.8426, 0.3338, 0.8405, 0.3562, 0.903, 0.3621, 0.9504, 0.3441, 0.9452, 0.3436, 0.9431, 0.366, 0.9483, 0.3665, 0.9452, 0.3436, 0.9381, 0.3429, 0.9359, 0.3653, 0.9431, 0.366, 0.698, 0.2797, 0.7119, 0.2679, 0.7381, 0.2988, 0.7184, 0.3154, 0.8449, 0.1302, 0.8053, 0.06436, 0.7667, 0.07425, 0.785, 0.1455, 0.8629, 0.2205, 0.8449, 0.1302, 0.785, 0.1455, 0.8079, 0.2346, 0.8664, 0.2839, 0.8629, 0.2205, 0.8079, 0.2346, 0.8233, 0.2949])
me_cube_004.materials.append(mat_hawk)
me_cube_004.use_remesh_preserve_volume = False
me_cube_004.use_remesh_preserve_attributes = False
me_cube_004.use_mirror_vertex_groups = False
me_cube_004.update()
arm_armature = bpy.data.armatures.new('Armature')  # bones are not reproduced

# ---- objects
ob_lamp = bpy.data.objects.new('Lamp', light_lamp)
ob_camera = bpy.data.objects.new('Camera', cam_camera)
ob_cube = bpy.data.objects.new('Cube', me_cube_004)
ob_hawkbones = bpy.data.objects.new('HawkBones', arm_armature)

# ---- transforms, parenting, visibility, modifiers, constraints
ob_lamp.location = (4.076, 1.005, 5.904)
ob_lamp.rotation_euler = (0.6503, 0.05522, 1.866)
ob_lamp.lock_rotations_4d = False
ob_lamp.empty_display_type = 'ARROWS'
ob_lamp.color = (0.0, 0.0, 0.0, 0.0)
ob_lamp.lineart.crease_threshold = 0.0
ob_camera.location = (5.166, -8.709, 3.215)
ob_camera.rotation_euler = (1.332, -5.488e-06, 0.5843)
ob_camera.lock_rotations_4d = False
ob_camera.empty_display_type = 'ARROWS'
ob_camera.color = (0.0, 0.0, 0.0, 0.0)
ob_camera.display_type = 'WIRE'
ob_camera.lineart.crease_threshold = 0.0
ob_cube.parent = ob_hawkbones
ob_cube.location = (4.768e-07, -1.298, -4.768e-07)
ob_cube.lineart.crease_threshold = 0.0
_vg = ob_cube.vertex_groups.new(name='Bone')
for _i, _w in zip([145, 146, 147, 148, 149, 150, 168, 169, 170, 171, 172, 173, 193, 194, 198, 199], [0.09294, 0.1265, 0.1031, 0.3297, 0.6543, 0.6685, 0.09239, 0.1265, 0.1032, 0.3268, 0.6543, 0.6703, 0.09488, 0.4923, 0.1096, 0.52]): _vg.add([_i], _w, 'REPLACE')
_vg = ob_cube.vertex_groups.new(name='Bone.005')
for _i, _w in zip([136, 137, 138, 139, 140, 141, 142, 143, 144, 145, 146, 147, 148, 149, 150, 151, 152, 153, 154, 155, 156, 157, 158, 159, 160, 161, 162, 163, 164, 165, 166, 167, 168, 169, 170, 171, 172, 173, 174, 175, 176, 177, 178, 179, 180, 181, 182, 183, 184, 185, 186, 187, 188, 189, 190, 191, 192, 193, 194, 195, 196, 197, 198, 199], [0.9983, 0.9935, 0.9986, 0.9947, 0.9995, 0.9984, 0.9791, 0.9753, 0.9837, 0.9071, 0.8735, 0.8969, 0.6703, 0.3457, 0.3315, 1.0, 1.0, 1.0, 1.0, 1.0, 1.0, 1.0, 1.0, 0.9985, 0.9936, 0.9986, 0.9947, 0.9995, 0.9984, 0.9792, 0.9753, 0.9837, 0.9076, 0.8735, 0.8968, 0.6732, 0.3457, 0.3297, 1.0, 1.0, 1.0, 1.0, 1.0, 1.0, 1.0, 1.0, 1.0, 1.0, 1.0, 1.0, 1.0, 1.0, 1.0, 1.0, 0.9996, 0.9987, 0.9848, 0.9051, 0.5077, 0.9992, 0.9962, 0.9837, 0.8904, 0.48]): _vg.add([_i], _w, 'REPLACE')
_vg = ob_cube.vertex_groups.new(name='Bone.001')
for _i, _w in zip([1, 3, 17, 33, 35, 49, 64, 65, 66, 67, 68, 69, 70, 71, 81, 82, 83, 93, 94, 95, 96, 97, 98, 100, 101, 102, 103, 104, 105, 106, 107, 117, 118, 119, 129, 130, 131, 132, 133, 134], [0.0459, 0.1233, 0.002418, 0.04894, 0.1238, 0.003485, 0.743, 0.0729, 0.07971, 0.1916, 0.5767, 0.2343, 0.09043, 0.004633, 0.01262, 0.2558, 0.04775, 0.2223, 0.9969, 0.9986, 0.9854, 0.9839, 0.3225, 0.7376, 0.07514, 0.07928, 0.1916, 0.5736, 0.2342, 0.09059, 0.005484, 0.0129, 0.2563, 0.04928, 0.2343, 0.9964, 0.9986, 0.9817, 0.9822, 0.3236]): _vg.add([_i], _w, 'REPLACE')
_vg = ob_cube.vertex_groups.new(name='Bone.002')
for _i, _w in zip([2, 26, 31, 34, 58, 63, 64, 66, 68, 82, 92, 93, 98, 99, 100, 102, 104, 118, 128, 129, 134, 135], [0.0765, 0.6427, 0.482, 0.0764, 0.6233, 0.4796, 0.08816, 0.7866, 0.3099, 0.009663, 0.9992, 0.733, 0.6128, 0.9963, 0.09006, 0.7867, 0.311, 0.01069, 0.9989, 0.7185, 0.6112, 0.9963]): _vg.add([_i], _w, 'REPLACE')
_vg = ob_cube.vertex_groups.new(name='Bone.003')
for _i, _w in zip([1, 3, 17, 33, 35, 49, 64, 65, 67, 68, 69, 70, 71, 72, 73, 75, 76, 77, 78, 79, 80, 81, 82, 83, 85, 86, 88, 98, 100, 101, 103, 104, 105, 106, 107, 108, 109, 111, 112, 113, 114, 115, 116, 117, 118, 119, 121, 122, 124, 134], [0.07159, 0.1841, 0.02817, 0.07362, 0.1838, 0.02956, 0.1195, 0.744, 0.2858, 0.05471, 0.4219, 0.779, 0.7659, 0.2475, 0.538, 0.06703, 0.09659, 0.1929, 0.02596, 0.1115, 0.7033, 0.679, 0.665, 0.7917, 0.002116, 0.05043, 0.0135, 0.01193, 0.1217, 0.7314, 0.2839, 0.05612, 0.4178, 0.7777, 0.7386, 0.2399, 0.381, 0.05996, 0.09689, 0.1555, 0.02811, 0.09524, 0.6469, 0.6744, 0.663, 0.7797, 0.0007895, 0.04281, 0.01054, 0.01254]): _vg.add([_i], _w, 'REPLACE')
_vg = ob_cube.vertex_groups.new(name='Bone.004')
for _i, _w in zip([65, 67, 69, 70, 71, 72, 73, 74, 75, 76, 77, 78, 79, 80, 81, 82, 83, 84, 85, 86, 87, 88, 89, 90, 91, 101, 103, 105, 106, 107, 108, 109, 110, 111, 112, 113, 114, 115, 116, 117, 118, 119, 120, 121, 122, 123, 124, 125, 126, 127], [0.06623, 4.991e-05, 0.02386, 0.1109, 0.1711, 0.7391, 0.4412, 0.9794, 0.9301, 0.8981, 0.7992, 0.9598, 0.8838, 0.2577, 0.2821, 0.01066, 0.09432, 0.9955, 0.9728, 0.9473, 0.9903, 0.9668, 0.9943, 0.9754, 0.9952, 0.07283, 0.003019, 0.02905, 0.1119, 0.1974, 0.7466, 0.598, 0.9789, 0.9371, 0.8977, 0.8365, 0.9587, 0.9, 0.3138, 0.2864, 0.01183, 0.1042, 0.9955, 0.9734, 0.9513, 0.9898, 0.9683, 0.9942, 0.9756, 0.9951]): _vg.add([_i], _w, 'REPLACE')
_vg = ob_cube.vertex_groups.new(name='Bone.006')
for _i, _w in zip([0, 1, 2, 3, 4, 5, 15, 16, 17, 26, 27, 28, 29, 30, 31, 32, 33, 34, 35, 36, 37, 47, 48, 49, 58, 59, 60, 61, 62, 63, 65, 66, 67, 68, 69, 83, 98, 100, 101, 102, 103, 104, 105, 119, 134], [0.8373, 0.07117, 0.8996, 0.2359, 0.1017, 0.0051, 0.02025, 0.2881, 0.04826, 0.3476, 1.0, 0.9994, 0.9979, 0.9908, 0.5041, 0.8344, 0.07342, 0.8993, 0.2363, 0.1019, 0.005966, 0.02059, 0.2893, 0.04983, 0.3665, 1.0, 0.9994, 0.9974, 0.99, 0.5064, 0.05255, 0.1305, 0.2133, 0.04401, 0.1358, 0.007739, 0.00423, 4.751e-05, 0.05427, 0.1305, 0.2138, 0.04466, 0.1366, 0.008955, 0.004554]): _vg.add([_i], _w, 'REPLACE')
_vg = ob_cube.vertex_groups.new(name='Bone.007')
for _i, _w in zip([0, 1, 3, 4, 5, 6, 7, 9, 10, 11, 12, 13, 14, 15, 16, 17, 19, 20, 22, 32, 33, 35, 36, 37, 38, 39, 41, 42, 43, 44, 45, 46, 47, 48, 49, 51, 52, 54, 65, 67, 69, 83, 101, 103, 105, 119], [0.1074, 0.7444, 0.4221, 0.7775, 0.766, 0.2473, 0.538, 0.06702, 0.09653, 0.1928, 0.02591, 0.1114, 0.7033, 0.6785, 0.6608, 0.7917, 0.002112, 0.05043, 0.0135, 0.109, 0.7318, 0.418, 0.7762, 0.7386, 0.2397, 0.381, 0.05995, 0.09684, 0.1554, 0.02806, 0.09523, 0.6468, 0.6739, 0.6588, 0.7797, 0.000785, 0.04281, 0.01053, 0.07092, 0.2836, 0.1825, 0.02747, 0.07291, 0.2817, 0.1822, 0.02885]): _vg.add([_i], _w, 'REPLACE')
_vg = ob_cube.vertex_groups.new(name='Bone.008')
for _i, _w in zip([1, 3, 4, 5, 6, 7, 8, 9, 10, 11, 12, 13, 14, 15, 16, 17, 18, 19, 20, 21, 22, 23, 24, 25, 33, 35, 36, 37, 38, 39, 40, 41, 42, 43, 44, 45, 46, 47, 48, 49, 50, 51, 52, 53, 54, 55, 56, 57, 103], [0.06625, 0.0239, 0.1108, 0.1711, 0.7391, 0.4412, 0.9794, 0.9301, 0.8981, 0.7992, 0.9598, 0.8838, 0.2577, 0.2821, 0.01033, 0.09433, 0.9955, 0.9728, 0.9473, 0.9903, 0.9668, 0.9943, 0.9754, 0.9952, 0.07285, 0.02909, 0.1118, 0.1974, 0.7466, 0.598, 0.9789, 0.9371, 0.8977, 0.8365, 0.9587, 0.9, 0.3138, 0.2864, 0.01149, 0.1042, 0.9955, 0.9734, 0.9513, 0.9898, 0.9683, 0.9942, 0.9756, 0.9951, 0.002882]): _vg.add([_i], _w, 'REPLACE')
_m = ob_cube.modifiers.new('Armature', 'ARMATURE')
_m.object = ob_hawkbones
ob_hawkbones.location = (0.0, 0.0, 0.0)
ob_hawkbones.lineart.crease_threshold = 0.0

# ---- collection membership
col_collection_1.objects.link(ob_lamp)
col_collection_1.objects.link(ob_camera)
col_anim1.objects.link(ob_cube)
col_anim1.objects.link(ob_hawkbones)

# ---- scene / render settings (as saved in the file)
scene.camera = ob_camera
scene.frame_start = 1; scene.frame_end = 59; scene.frame_set(3)
scene.render.engine = 'CYCLES'
scene.render.resolution_percentage = 50
scene.render.dither_intensity = 0.0
scene.cycles.use_denoising = False
scene.cycles.samples = 128
scene.cycles.sampling_pattern = 'TABULATED_SOBOL'
scene.cycles.use_adaptive_sampling = False
scene.cycles.use_light_tree = False
scene.view_settings.view_transform = 'Standard'
bpy.context.view_layer.update()
